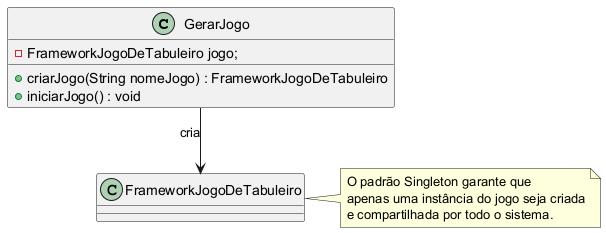

The diagram above was rendered by PlantUML. Its source (embedded in the PNG):
@startuml 
skinparam linetype ortho
' !include src/frameworkJogoDeTabuleiro/singleton/estruturaFrameworkJogoDeTabuleiro.puml

class GerarJogo {
    - FrameworkJogoDeTabuleiro jogo;
    + criarJogo(String nomeJogo) : FrameworkJogoDeTabuleiro
    + iniciarJogo() : void
}

GerarJogo --> FrameworkJogoDeTabuleiro : cria

note right of FrameworkJogoDeTabuleiro
O padrão Singleton garante que
apenas uma instância do jogo seja criada
e compartilhada por todo o sistema.
end note
@enduml